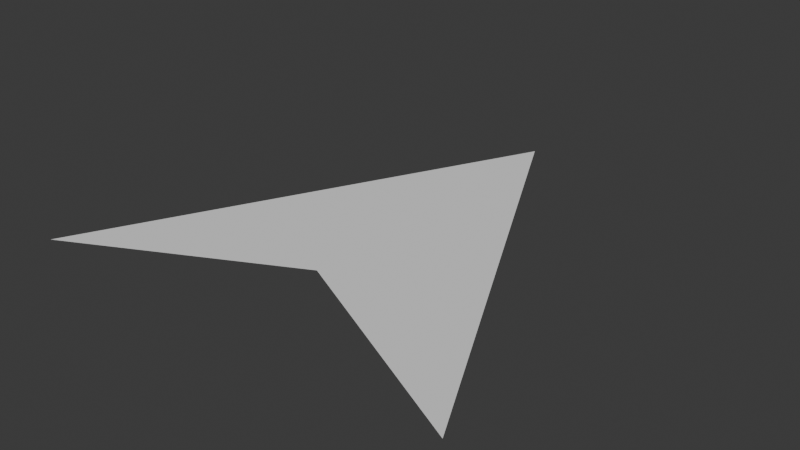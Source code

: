 # Source: playerCursor.blend  (saved by Blender 4.1.23; exported with 4.5.12 LTS)
import bpy
from mathutils import Matrix  # noqa: F401  (used for matrix-valued properties, if any)

bpy.ops.wm.read_factory_settings(use_empty=True)
scene = bpy.context.scene
scene.name = 'Scene'

# ---- collections
col_collection = bpy.data.collections.new('Collection'); scene.collection.children.link(col_collection)

# ---- world
world_world = bpy.data.worlds.new('World'); scene.world = world_world
world_world.use_nodes = True; world_world.node_tree.nodes.clear()
_N = world_world.node_tree.nodes; _L = world_world.node_tree.links
n0 = _N.new('ShaderNodeOutputWorld'); n0.name = 'World Output'; n0.location = (300, 300)
n1 = _N.new('ShaderNodeBackground'); n1.name = 'Background'; n1.location = (10, 300)
n1.inputs[0].default_value = (0.05088, 0.05088, 0.05088, 1.0)
_L.new(n1.outputs[0], n0.inputs[0])
n0.is_active_output = True
world_world.color = (0.05088, 0.05088, 0.05088)
world_world.use_sun_shadow = False
world_world.sun_shadow_jitter_overblur = 0.0

# ---- meshes
me_plane = bpy.data.meshes.new('Plane')
me_plane.from_pydata([(-1.0, -1.0, 0.0), (1.0, -1.0, 0.0), (0.0, 1.0, 0.0), (0.0, -0.4967, 0.0)], [], [(0, 3, 2), (2, 3, 1)])
_uv = me_plane.uv_layers.new(name='UVMap')
_uv.uv.foreach_set('vector', [0.0, 0.0, 0.5, 0.0, 0.0, 1.0, 0.0, 1.0, 0.5, 0.0, 1.0, 0.0])
me_plane.update()

# ---- objects
ob_plane = bpy.data.objects.new('Plane', me_plane)

# ---- transforms, parenting, visibility, modifiers, constraints
ob_plane.location = (0.0, 0.0, 0.0)

# ---- collection membership
col_collection.objects.link(ob_plane)

# ---- scene / render settings (as saved in the file)
scene.frame_start = 1; scene.frame_end = 250; scene.frame_set(1)
scene.render.engine = 'BLENDER_EEVEE_NEXT'
scene.cycles.sampling_pattern = 'TABULATED_SOBOL'
scene.eevee.ray_tracing_options.trace_max_roughness = 0.0
bpy.context.view_layer.update()

# ---- added for rendering (the .blend has no active camera and no usable light): camera, sun
cam_auto = bpy.data.cameras.new('AutoCamera')
cam_auto.lens = 50.0
cam_auto.sensor_width = 36.0
cam_auto.clip_end = 1000.0
ob_auto_camera = bpy.data.objects.new('AutoCamera', cam_auto)
scene.collection.objects.link(ob_auto_camera)
ob_auto_camera.location = (2.61693, -3.14032, 2.09354)
ob_auto_camera.rotation_euler = (1.09748, -7.21219e-08, 0.694738)
scene.camera = ob_auto_camera
light_auto_sun = bpy.data.lights.new('AutoSun', 'SUN')
light_auto_sun.energy = 3.0
light_auto_sun.angle = 0.0523599
ob_auto_sun = bpy.data.objects.new('AutoSun', light_auto_sun)
scene.collection.objects.link(ob_auto_sun)
ob_auto_sun.rotation_euler = (0.872665, 0.174533, 0.523599)
bpy.context.view_layer.update()
